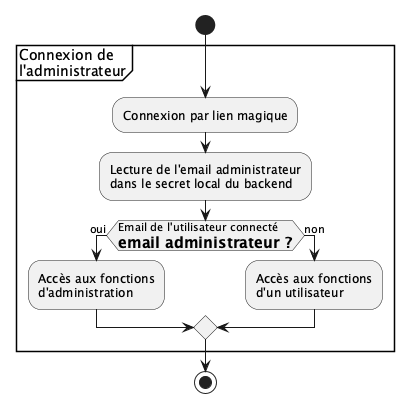

The diagram above was rendered by PlantUML. Its source (embedded in the PNG):
@startuml
start
partition "Connexion de \nl'administrateur" {
:Connexion par lien magique;
:Lecture de l'email administrateur
dans le secret local du backend;
if (Email de l'utilisateur connecté\n= email administrateur ?) then (oui)
    :Accès aux fonctions
    d'administration;
else (non)
    :Accès aux fonctions
    d'un utilisateur;
endif
}
stop
@enduml